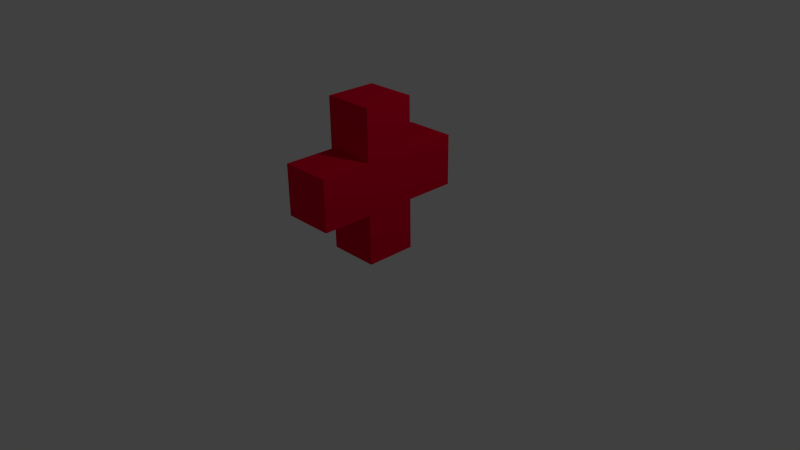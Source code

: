 # Source: Item_Heal.blend  (saved by Blender 2.70.0; exported with 4.5.12 LTS)
import bpy
from mathutils import Matrix  # noqa: F401  (used for matrix-valued properties, if any)

bpy.ops.wm.read_factory_settings(use_empty=True)
scene = bpy.context.scene
scene.name = 'Scene'

# ---- collections
col_collection_1 = bpy.data.collections.new('Collection 1'); scene.collection.children.link(col_collection_1)

# ---- materials (node trees are filled in below, after node groups)
mat_skin = bpy.data.materials.new('Skin')
mat_skin.alpha_threshold = 0.0
mat_skin.use_transparent_shadow = False
mat_skin.diffuse_color = (0.8, 0.0, 0.03116, 1.0)
mat_skin.roughness = 0.5
mat_skin.line_color = (0.0, 0.0, 0.0, 1.0)

# ---- material node trees

# ---- world
world_world = bpy.data.worlds.new('World'); scene.world = world_world
world_world.color = (0.05088, 0.05088, 0.05088)
world_world.use_sun_shadow = False
world_world.sun_shadow_jitter_overblur = 0.0
world_world.cycles.sampling_method = 'MANUAL'
world_world.cycles.sample_map_resolution = 256

# ---- cameras
cam_camera = bpy.data.cameras.new('Camera')
cam_camera.clip_end = 100.0
cam_camera.lens = 35.0
cam_camera.sensor_width = 32.0
cam_camera.sensor_height = 18.0
cam_camera.ortho_scale = 7.314
cam_camera.dof.focus_distance = 0.0
cam_camera.dof.aperture_fstop = 128.0

# ---- lights
light_lamp = bpy.data.lights.new('Lamp', 'POINT')
light_lamp.transmission_factor = 0.0
light_lamp.cutoff_distance = 30.0
light_lamp.energy = 100.0
light_lamp.shadow_buffer_clip_start = 1.001
light_lamp.shadow_soft_size = 0.1
light_lamp.shadow_maximum_resolution = 0.006
light_lamp.use_absolute_resolution = True
light_lamp.cycles.use_multiple_importance_sampling = False

# ---- meshes
me_cube = bpy.data.meshes.new('Cube')
me_cube.from_pydata([(-0.2383, -0.2383, -0.715), (-0.2383, 0.2383, -0.715), (0.2383, 0.2383, -0.715), (0.2383, -0.2383, -0.715), (-0.2383, -0.2383, -0.2383), (-0.2383, 0.2383, -0.2383), (0.2383, 0.2383, -0.2383), (0.2383, -0.2383, -0.2383), (-0.2383, -0.2383, 0.2383), (-0.2383, 0.2383, 0.2383), (0.2383, 0.2383, 0.2383), (0.2383, -0.2383, 0.2383), (-0.2383, -0.2383, 0.715), (-0.2383, 0.2383, 0.715), (0.2383, 0.2383, 0.715), (0.2383, -0.2383, 0.715), (-0.2383, -0.715, -0.2383), (0.2383, -0.715, -0.2383), (-0.2383, -0.715, 0.2383), (0.2383, -0.715, 0.2383), (-0.2383, 0.715, -0.2383), (0.2383, 0.715, -0.2383), (-0.2383, 0.715, 0.2383), (0.2383, 0.715, 0.2383)], [], [(4, 5, 1, 0), (5, 6, 2, 1), (6, 7, 3, 2), (7, 4, 0, 3), (0, 1, 2, 3), (7, 11, 19, 17), (8, 11, 15, 12), (7, 6, 10, 11), (5, 9, 22, 20), (5, 4, 8, 9), (15, 14, 13, 12), (11, 10, 14, 15), (10, 9, 13, 14), (9, 8, 12, 13), (16, 17, 19, 18), (8, 4, 16, 18), (11, 8, 18, 19), (4, 7, 17, 16), (21, 20, 22, 23), (10, 6, 21, 23), (9, 10, 23, 22), (6, 5, 20, 21)])
me_cube.materials.append(mat_skin)
me_cube.use_remesh_preserve_volume = False
me_cube.use_remesh_preserve_attributes = False
me_cube.use_mirror_vertex_groups = False
me_cube.update()

# ---- objects
ob_cube = bpy.data.objects.new('Cube', me_cube)
ob_lamp = bpy.data.objects.new('Lamp', light_lamp)
ob_camera = bpy.data.objects.new('Camera', cam_camera)

# ---- transforms, parenting, visibility, modifiers, constraints
ob_cube.location = (1.053e-09, -1.263e-08, 1.115)
ob_cube.scale = (1.412, 1.412, 1.412)
ob_cube.lock_rotations_4d = False
ob_cube.empty_display_type = 'ARROWS'
ob_cube.lineart.crease_threshold = 0.0
ob_lamp.location = (4.076, 1.005, 5.904)
ob_lamp.rotation_euler = (0.6503, 0.05522, 1.866)
ob_lamp.lock_rotations_4d = False
ob_lamp.empty_display_type = 'ARROWS'
ob_lamp.color = (0.0, 0.0, 0.0, 0.0)
ob_lamp.lineart.crease_threshold = 0.0
ob_camera.location = (7.481, -6.508, 5.344)
ob_camera.rotation_euler = (1.109, 0.01082, 0.8149)
ob_camera.lock_rotations_4d = False
ob_camera.empty_display_type = 'ARROWS'
ob_camera.color = (0.0, 0.0, 0.0, 0.0)
ob_camera.display_type = 'WIRE'
ob_camera.lineart.crease_threshold = 0.0

# ---- collection membership
col_collection_1.objects.link(ob_cube)
col_collection_1.objects.link(ob_lamp)
col_collection_1.objects.link(ob_camera)

# ---- scene / render settings (as saved in the file)
scene.camera = ob_camera
scene.frame_start = 1; scene.frame_end = 250; scene.frame_set(1)
scene.render.engine = 'BLENDER_EEVEE_NEXT'
scene.render.resolution_percentage = 50
scene.render.dither_intensity = 0.0
scene.cycles.use_denoising = False
scene.cycles.samples = 10
scene.cycles.sampling_pattern = 'TABULATED_SOBOL'
scene.cycles.light_sampling_threshold = 0.0
scene.cycles.use_adaptive_sampling = False
scene.cycles.use_light_tree = False
scene.cycles.blur_glossy = 0.0
scene.cycles.volume_bounces = 1
scene.cycles.pixel_filter_type = 'GAUSSIAN'
scene.cycles.sample_clamp_indirect = 0.0
scene.view_settings.view_transform = 'Standard'
bpy.context.view_layer.update()
